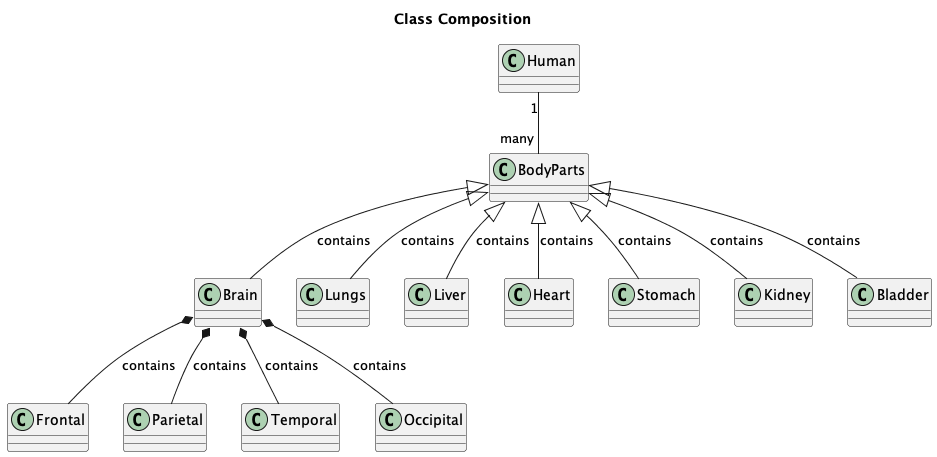

The diagram above was rendered by PlantUML. Its source (embedded in the PNG):
@startuml

title "Class Composition"

class Human

class BodyParts

Class Brain
class Lungs
class Liver
class Heart
class Stomach
class Kidney
class Bladder

class Frontal
class Parietal
class Temporal
class Occipital

Human "1" -- "many" BodyParts

BodyParts <|-- Brain : contains
BodyParts <|-- Lungs : contains
BodyParts <|-- Liver : contains
BodyParts <|-- Heart : contains
BodyParts <|-- Stomach : contains
BodyParts <|-- Kidney : contains
BodyParts <|-- Bladder : contains

Brain *-- Frontal : contains
Brain *-- Parietal : contains
Brain *-- Temporal : contains
Brain *-- Occipital : contains

@enduml